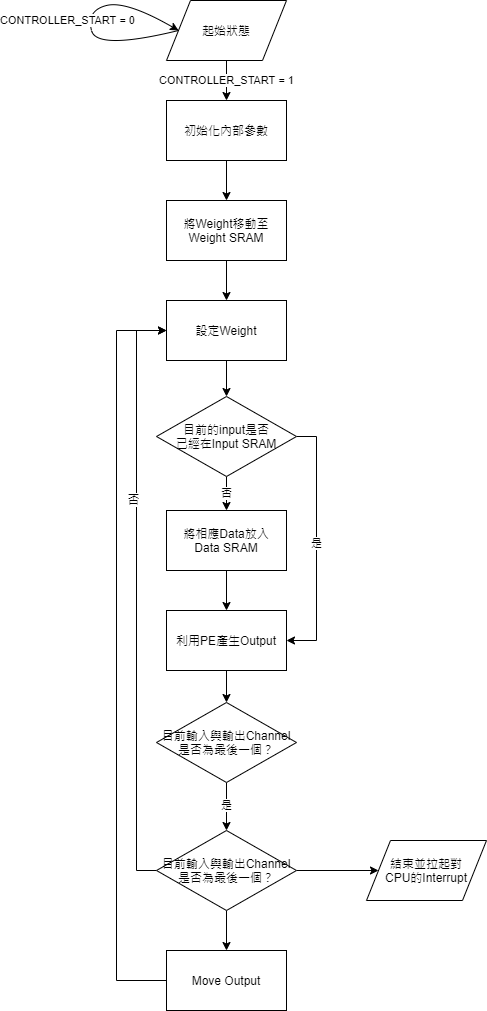

The diagram above was exported from draw.io. Its source (the exported page's mxGraphModel, read from the mxfile embedded in the PNG):
<mxGraphModel dx="1683" dy="965" grid="1" gridSize="10" guides="1" tooltips="1" connect="1" arrows="1" fold="1" page="1" pageScale="1" pageWidth="1100" pageHeight="850" background="#ffffff" math="0" shadow="0">
  <root>
    <mxCell id="0" />
    <mxCell id="1" parent="0" />
    <mxCell id="2" value="CONTROLLER_START = 1" style="edgeStyle=orthogonalEdgeStyle;rounded=0;orthogonalLoop=1;jettySize=auto;html=1;exitX=0.5;exitY=1;exitDx=0;exitDy=0;entryX=0.5;entryY=0;entryDx=0;entryDy=0;" edge="1" source="27" target="5" parent="1">
      <mxGeometry relative="1" as="geometry">
        <mxPoint x="3020" y="110" as="sourcePoint" />
      </mxGeometry>
    </mxCell>
    <mxCell id="3" value="CONTROLLER_START = 0" style="curved=1;endArrow=classic;html=1;exitX=0;exitY=0.5;exitDx=0;exitDy=0;entryX=0;entryY=0.5;entryDx=0;entryDy=0;" edge="1" source="27" target="27" parent="1">
      <mxGeometry x="0.1107" y="-22" width="50" height="50" relative="1" as="geometry">
        <mxPoint x="2950" y="80" as="sourcePoint" />
        <mxPoint x="2950" y="80" as="targetPoint" />
        <Array as="points">
          <mxPoint x="2890" y="100" />
          <mxPoint x="2880" y="60" />
          <mxPoint x="2920" y="50" />
        </Array>
        <mxPoint x="-25" y="-11" as="offset" />
      </mxGeometry>
    </mxCell>
    <mxCell id="4" value="" style="edgeStyle=orthogonalEdgeStyle;rounded=0;orthogonalLoop=1;jettySize=auto;html=1;" edge="1" source="5" target="7" parent="1">
      <mxGeometry relative="1" as="geometry" />
    </mxCell>
    <mxCell id="5" value="初始化內部參數" style="rounded=0;whiteSpace=wrap;html=1;" vertex="1" parent="1">
      <mxGeometry x="2960" y="150" width="120" height="60" as="geometry" />
    </mxCell>
    <mxCell id="6" value="" style="edgeStyle=orthogonalEdgeStyle;rounded=0;orthogonalLoop=1;jettySize=auto;html=1;" edge="1" source="7" target="9" parent="1">
      <mxGeometry relative="1" as="geometry" />
    </mxCell>
    <mxCell id="7" value="將Weight移動至Weight SRAM" style="rounded=0;whiteSpace=wrap;html=1;" vertex="1" parent="1">
      <mxGeometry x="2960" y="250" width="120" height="60" as="geometry" />
    </mxCell>
    <mxCell id="8" value="" style="edgeStyle=orthogonalEdgeStyle;rounded=0;orthogonalLoop=1;jettySize=auto;html=1;" edge="1" source="9" target="22" parent="1">
      <mxGeometry relative="1" as="geometry" />
    </mxCell>
    <mxCell id="9" value="設定Weight" style="rounded=0;whiteSpace=wrap;html=1;" vertex="1" parent="1">
      <mxGeometry x="2960" y="350" width="120" height="60" as="geometry" />
    </mxCell>
    <mxCell id="10" value="" style="edgeStyle=orthogonalEdgeStyle;rounded=0;orthogonalLoop=1;jettySize=auto;html=1;" edge="1" source="11" target="13" parent="1">
      <mxGeometry relative="1" as="geometry" />
    </mxCell>
    <mxCell id="11" value="將相應Data放入&lt;br&gt;Data SRAM" style="rounded=0;whiteSpace=wrap;html=1;" vertex="1" parent="1">
      <mxGeometry x="2960" y="560" width="120" height="60" as="geometry" />
    </mxCell>
    <mxCell id="12" value="" style="edgeStyle=orthogonalEdgeStyle;rounded=0;orthogonalLoop=1;jettySize=auto;html=1;" edge="1" source="13" target="17" parent="1">
      <mxGeometry relative="1" as="geometry" />
    </mxCell>
    <mxCell id="13" value="利用PE產生Output" style="rounded=0;whiteSpace=wrap;html=1;" vertex="1" parent="1">
      <mxGeometry x="2960" y="660" width="120" height="60" as="geometry" />
    </mxCell>
    <mxCell id="14" style="edgeStyle=orthogonalEdgeStyle;rounded=0;orthogonalLoop=1;jettySize=auto;html=1;exitX=0;exitY=0.5;exitDx=0;exitDy=0;entryX=0;entryY=0.5;entryDx=0;entryDy=0;" edge="1" source="25" target="9" parent="1">
      <mxGeometry relative="1" as="geometry" />
    </mxCell>
    <mxCell id="15" value="&lt;font style=&quot;font-size: 12px&quot;&gt;否&lt;/font&gt;" style="edgeLabel;html=1;align=center;verticalAlign=middle;resizable=0;points=[];" vertex="1" connectable="0" parent="14">
      <mxGeometry x="0.3286" y="4" relative="1" as="geometry">
        <mxPoint as="offset" />
      </mxGeometry>
    </mxCell>
    <mxCell id="16" value="是" style="edgeStyle=orthogonalEdgeStyle;rounded=0;orthogonalLoop=1;jettySize=auto;html=1;" edge="1" source="17" target="25" parent="1">
      <mxGeometry relative="1" as="geometry" />
    </mxCell>
    <mxCell id="17" value="目前輸入與輸出Channel&lt;br&gt;是否為最後一個？" style="rhombus;whiteSpace=wrap;html=1;" vertex="1" parent="1">
      <mxGeometry x="2950" y="752" width="140" height="80" as="geometry" />
    </mxCell>
    <mxCell id="18" style="edgeStyle=orthogonalEdgeStyle;rounded=0;orthogonalLoop=1;jettySize=auto;html=1;exitX=0;exitY=0.5;exitDx=0;exitDy=0;entryX=0;entryY=0.5;entryDx=0;entryDy=0;" edge="1" source="19" target="9" parent="1">
      <mxGeometry relative="1" as="geometry">
        <mxPoint x="2960.241379310345" y="980" as="targetPoint" />
        <Array as="points">
          <mxPoint x="2910" y="1030" />
          <mxPoint x="2910" y="380" />
        </Array>
      </mxGeometry>
    </mxCell>
    <mxCell id="19" value="Move Output" style="rounded=0;whiteSpace=wrap;html=1;" vertex="1" parent="1">
      <mxGeometry x="2960" y="1000" width="120" height="60" as="geometry" />
    </mxCell>
    <mxCell id="20" value="否" style="edgeStyle=orthogonalEdgeStyle;rounded=0;orthogonalLoop=1;jettySize=auto;html=1;" edge="1" source="22" target="11" parent="1">
      <mxGeometry relative="1" as="geometry" />
    </mxCell>
    <mxCell id="21" value="是" style="edgeStyle=orthogonalEdgeStyle;rounded=0;orthogonalLoop=1;jettySize=auto;html=1;exitX=1;exitY=0.5;exitDx=0;exitDy=0;entryX=1;entryY=0.5;entryDx=0;entryDy=0;" edge="1" source="22" target="13" parent="1">
      <mxGeometry relative="1" as="geometry" />
    </mxCell>
    <mxCell id="22" value="目前的input是否&lt;br&gt;已經在Input SRAM" style="rhombus;whiteSpace=wrap;html=1;" vertex="1" parent="1">
      <mxGeometry x="2950" y="446" width="140" height="80" as="geometry" />
    </mxCell>
    <mxCell id="23" value="" style="edgeStyle=orthogonalEdgeStyle;rounded=0;orthogonalLoop=1;jettySize=auto;html=1;" edge="1" source="25" target="19" parent="1">
      <mxGeometry relative="1" as="geometry" />
    </mxCell>
    <mxCell id="24" style="edgeStyle=orthogonalEdgeStyle;rounded=0;orthogonalLoop=1;jettySize=auto;html=1;exitX=1;exitY=0.5;exitDx=0;exitDy=0;entryX=0;entryY=0.5;entryDx=0;entryDy=0;" edge="1" source="25" target="26" parent="1">
      <mxGeometry relative="1" as="geometry" />
    </mxCell>
    <mxCell id="25" value="目前輸入與輸出Channel&lt;br&gt;是否為最後一個？" style="rhombus;whiteSpace=wrap;html=1;" vertex="1" parent="1">
      <mxGeometry x="2950" y="880" width="140" height="80" as="geometry" />
    </mxCell>
    <mxCell id="26" value="結束並拉起對&lt;br&gt;CPU的Interrupt" style="shape=parallelogram;perimeter=parallelogramPerimeter;whiteSpace=wrap;html=1;" vertex="1" parent="1">
      <mxGeometry x="3160" y="890" width="120" height="60" as="geometry" />
    </mxCell>
    <mxCell id="27" value="起始狀態" style="shape=parallelogram;perimeter=parallelogramPerimeter;whiteSpace=wrap;html=1;" vertex="1" parent="1">
      <mxGeometry x="2960" y="50" width="120" height="60" as="geometry" />
    </mxCell>
  </root>
</mxGraphModel>